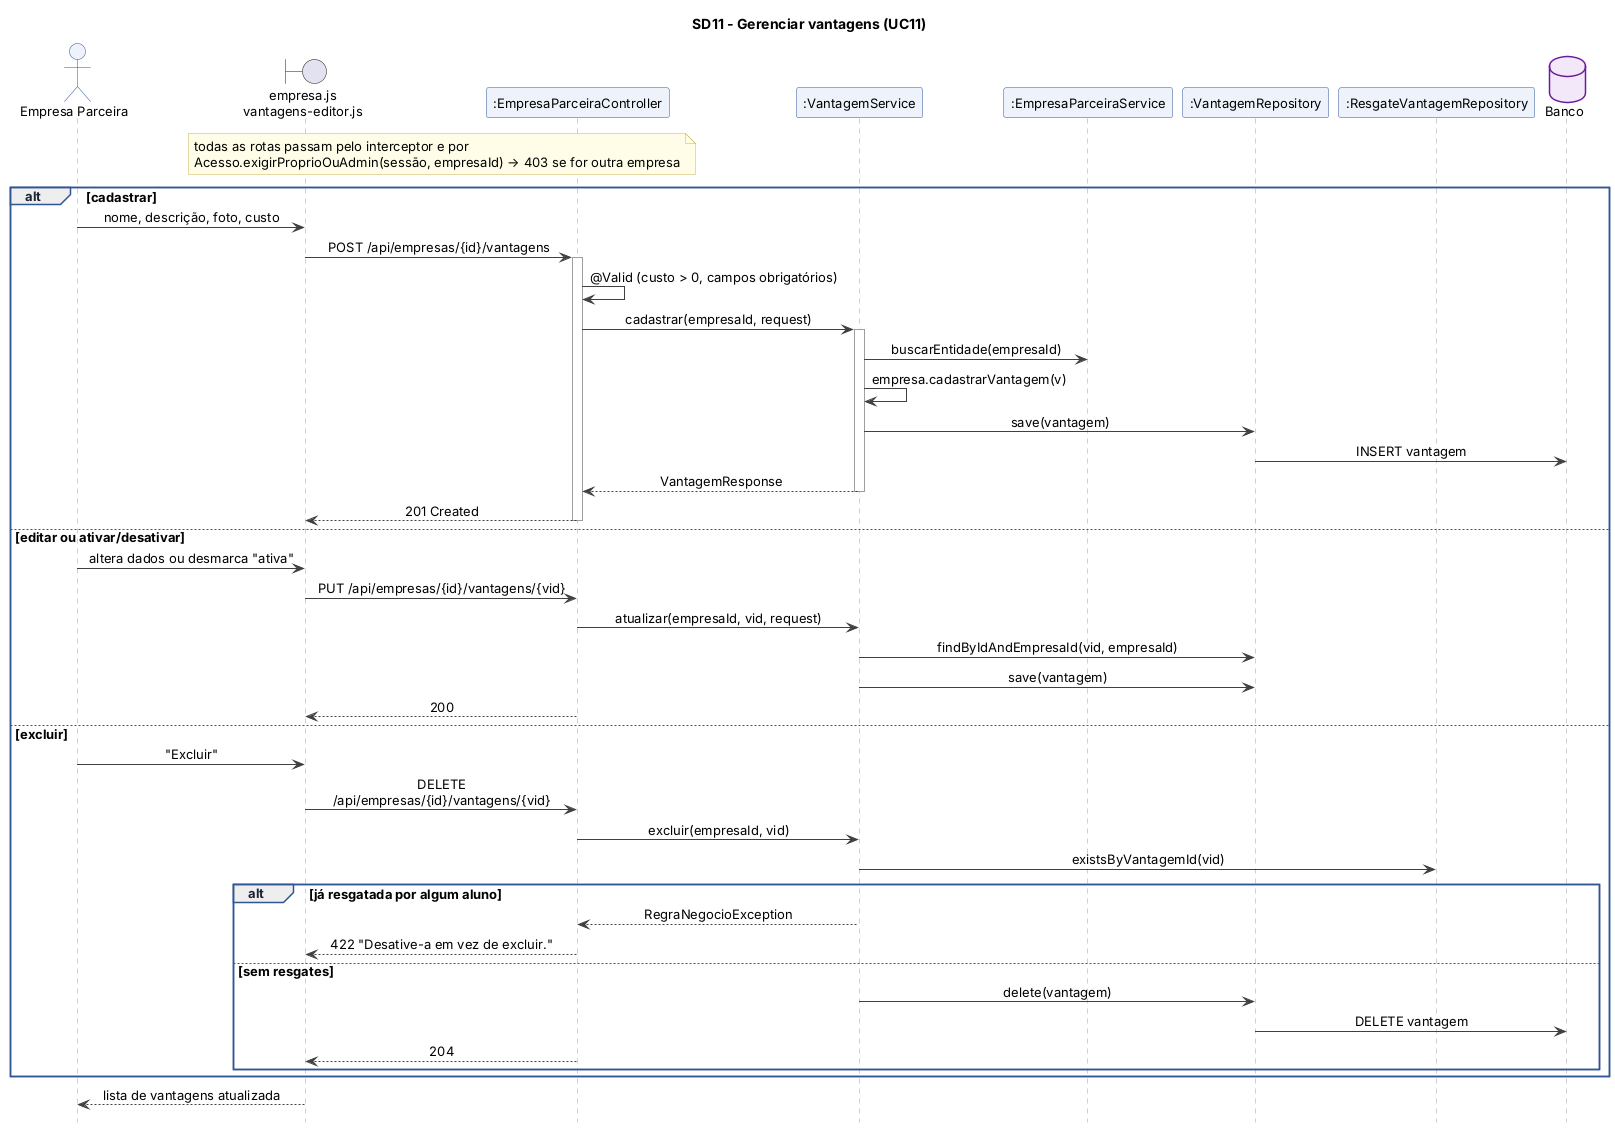

The diagram above was rendered by PlantUML. Its source (embedded in the PNG):
@startuml sd11_gerenciar_vantagens
!include estilo.iuml
title SD11 - Gerenciar vantagens (UC11)

actor "Empresa Parceira" as E
boundary "empresa.js\nvantagens-editor.js" as V
participant ":EmpresaParceiraController" as C
participant ":VantagemService" as S
participant ":EmpresaParceiraService" as ES
participant ":VantagemRepository" as R
participant ":ResgateVantagemRepository" as RR
database "Banco" as DB

note over V, C : todas as rotas passam pelo interceptor e por\nAcesso.exigirProprioOuAdmin(sessão, empresaId) → 403 se for outra empresa
alt cadastrar
  E -> V : nome, descrição, foto, custo
  V -> C : POST /api/empresas/{id}/vantagens
  activate C
  C -> C : @Valid (custo > 0, campos obrigatórios)
  C -> S : cadastrar(empresaId, request)
  activate S
  S -> ES : buscarEntidade(empresaId)
  S -> S : empresa.cadastrarVantagem(v)
  S -> R : save(vantagem)
  R -> DB : INSERT vantagem
  S --> C : VantagemResponse
  deactivate S
  C --> V : 201 Created
  deactivate C
else editar ou ativar/desativar
  E -> V : altera dados ou desmarca "ativa"
  V -> C : PUT /api/empresas/{id}/vantagens/{vid}
  C -> S : atualizar(empresaId, vid, request)
  S -> R : findByIdAndEmpresaId(vid, empresaId)
  S -> R : save(vantagem)
  C --> V : 200
else excluir
  E -> V : "Excluir"
  V -> C : DELETE /api/empresas/{id}/vantagens/{vid}
  C -> S : excluir(empresaId, vid)
  S -> RR : existsByVantagemId(vid)
  alt já resgatada por algum aluno
    S --> C : RegraNegocioException
    C --> V : 422 "Desative-a em vez de excluir."
  else sem resgates
    S -> R : delete(vantagem)
    R -> DB : DELETE vantagem
    C --> V : 204
  end
end
V --> E : lista de vantagens atualizada
@enduml